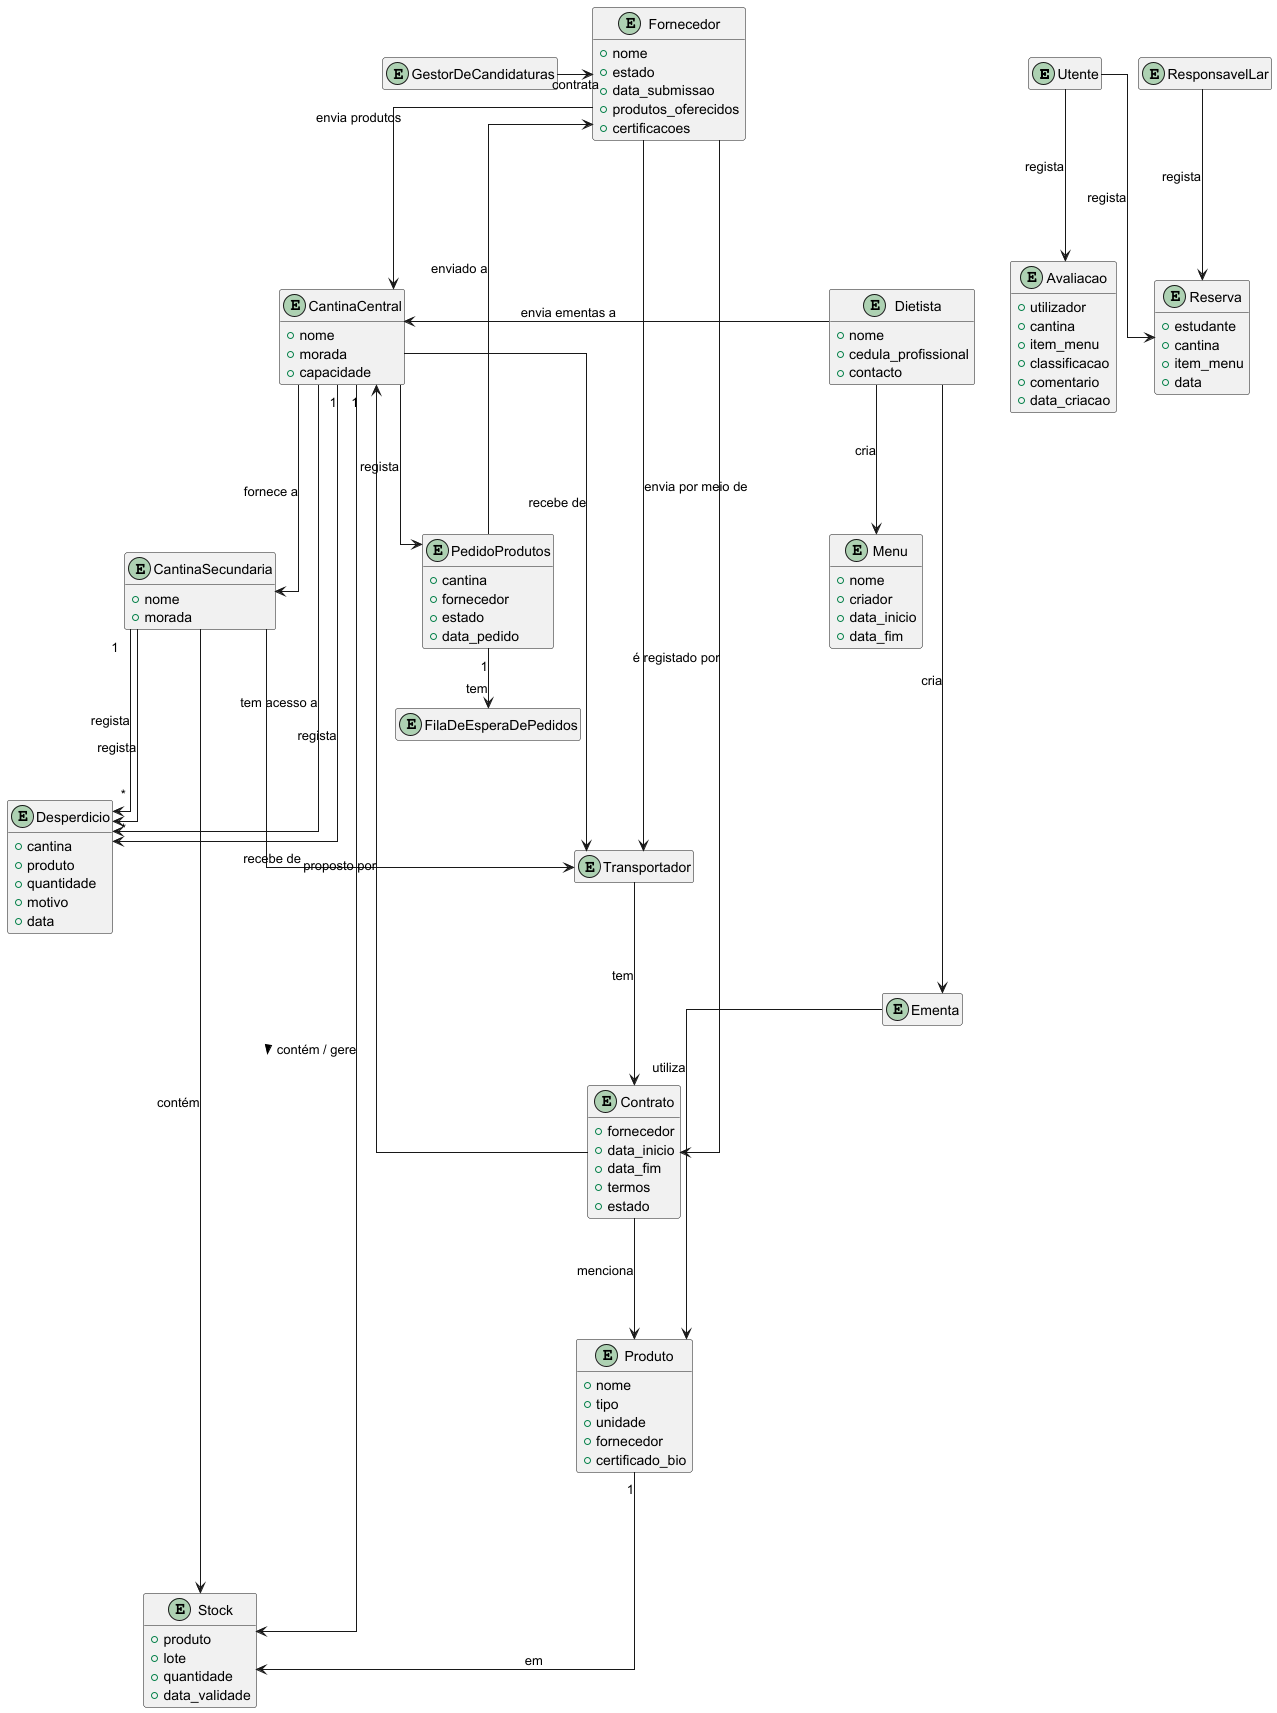

The diagram above was rendered by PlantUML. Its source (embedded in the PNG):
@startuml
skinparam linetype ortho
skinparam entityAttributeIconSize 0
hide empty members

'Actors

entity Utente

entity ResponsavelLar

entity Fornecedor {
+nome
+estado
+data_submissao
+produtos_oferecidos
+certificacoes
}

entity Dietista {
+nome
+cedula_profissional
+contacto
}

entity Transportador

entity GestorDeCandidaturas

'Locais


entity CantinaCentral {
+nome
+morada
+capacidade
}

entity CantinaSecundaria {
+nome
+morada
}


'Objetos

entity Produto {
+nome
+tipo
+unidade
+fornecedor
+certificado_bio
}

entity Contrato {
+fornecedor
+data_inicio
+data_fim
+termos
+estado
}

entity Menu {
+nome
+criador
+data_inicio
+data_fim
}

entity Stock {
+produto
+lote
+quantidade
+data_validade
}

entity PedidoProdutos {
+cantina
+fornecedor
+estado
+data_pedido
}

entity FilaDeEsperaDePedidos

entity Reserva {
+estudante
+cantina
+item_menu
+data
}

entity Ementa

entity Desperdicio {
+cantina
+produto
+quantidade
+motivo
+data
}

entity Avaliacao {
+utilizador
+cantina
+item_menu
+classificacao
+comentario
+data_criacao
}

entity Desperdicio

' Relações
CantinaCentral "1" ---down> Stock : contém / gere >
CantinaSecundaria ---down> Stock : contém
PedidoProdutos "1" --> FilaDeEsperaDePedidos : tem
Produto "1" ---> Stock : em
CantinaSecundaria "1" ---down> "*" Desperdicio : regista
CantinaCentral "1" ---down> "*" Desperdicio : regista
Dietista ---down> Menu : cria
CantinaCentral ---down> CantinaSecundaria : fornece a

Fornecedor ---down> CantinaCentral : envia produtos
Fornecedor ---down> Transportador : envia por meio de
CantinaCentral ---down> Transportador : recebe de
CantinaSecundaria ---down> Transportador : recebe de

GestorDeCandidaturas ---right> Fornecedor : contrata

Fornecedor ---> Contrato : é registado por
Contrato ---> Produto : menciona
Contrato ---> CantinaCentral : proposto por
Transportador ---> Contrato : tem

CantinaCentral ---down> PedidoProdutos : regista
PedidoProdutos ---up> Fornecedor : enviado a

Ementa --right> Produto : utiliza

Dietista ---down> Ementa : cria

Utente ---down> Reserva : regista
ResponsavelLar ---down> Reserva : regista

Utente ---down> Avaliacao : regista

Dietista ---left> CantinaCentral : envia ementas a

CantinaSecundaria ---down> Desperdicio : regista
CantinaCentral ---down> Desperdicio : tem acesso a

@enduml